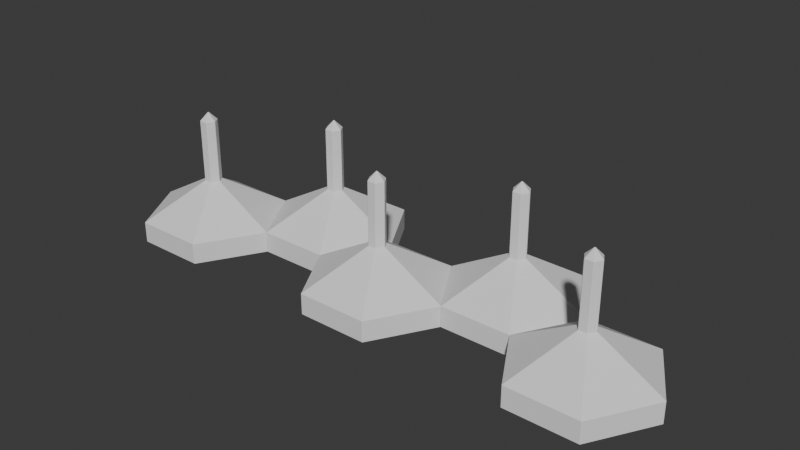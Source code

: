# Source: Hexagon_Hanger.blend  (saved by Blender 5.1.30; exported with 4.5.12 LTS)
import bpy
from mathutils import Matrix  # noqa: F401  (used for matrix-valued properties, if any)

bpy.ops.wm.read_factory_settings(use_empty=True)
scene = bpy.context.scene
scene.name = 'Scene'

# ---- collections
col_hex = bpy.data.collections.new('Hex'); scene.collection.children.link(col_hex)

# ---- node groups
ng_hexagon_hanger = bpy.data.node_groups.new('Hexagon_Hanger', 'GeometryNodeTree')
_s = ng_hexagon_hanger.interface.new_socket(name='Geometry', in_out='OUTPUT', socket_type='NodeSocketGeometry')
_s = ng_hexagon_hanger.interface.new_socket(name='Geometry', in_out='INPUT', socket_type='NodeSocketGeometry')
_s = ng_hexagon_hanger.interface.new_socket(name='Base_Radius', in_out='INPUT', socket_type='NodeSocketFloat')
_s.default_value = 25.0
_s = ng_hexagon_hanger.interface.new_socket(name='Base_Thickness', in_out='INPUT', socket_type='NodeSocketFloat')
_s.default_value = 7.5
_s.min_value = 0.0
_s = ng_hexagon_hanger.interface.new_socket(name='Base_Height', in_out='INPUT', socket_type='NodeSocketFloat')
_s.default_value = 20.0
_s.min_value = 0.0
_s = ng_hexagon_hanger.interface.new_socket(name='Hook_Radius', in_out='INPUT', socket_type='NodeSocketFloat')
_s.default_value = 3.0
_s.min_value = 0.0
_s = ng_hexagon_hanger.interface.new_socket(name='Hook_Height', in_out='INPUT', socket_type='NodeSocketFloat')
_s.default_value = 25.0
_s.min_value = 0.0
_s = ng_hexagon_hanger.interface.new_socket(name='Spike_Height', in_out='INPUT', socket_type='NodeSocketFloat')
_s.default_value = 3.0
_s.min_value = 0.0
_s = ng_hexagon_hanger.interface.new_socket(name='Count', in_out='INPUT', socket_type='NodeSocketInt')
_s.default_value = 5
_s.min_value = 1
_s = ng_hexagon_hanger.interface.new_socket(name='Connected', in_out='INPUT', socket_type='NodeSocketBool')
_s.default_value = True
ng_hexagon_hanger.is_modifier = True
_N = ng_hexagon_hanger.nodes; _L = ng_hexagon_hanger.links
n0 = _N.new('NodeGroupInput'); n0.name = 'Group Input'; n0.location = (-980, 60)
n1 = _N.new('NodeGroupOutput'); n1.name = 'Group Output'; n1.location = (1540, 320)
n2 = _N.new('GeometryNodeMeshCylinder'); n2.name = 'Cylinder'; n2.location = (-780, 60)
n2.inputs[0].default_value = 6
n3 = _N.new('GeometryNodeSetPosition'); n3.name = 'Set Position'; n3.location = (-580, 60)
n4 = _N.new('ShaderNodeMath'); n4.name = 'Math'; n4.location = (-980, -240)
n4.operation = 'DIVIDE'
n4.inputs[1].default_value = 2.0
n5 = _N.new('ShaderNodeCombineXYZ'); n5.name = 'Combine XYZ'; n5.location = (-780, -240)
n6 = _N.new('GeometryNodeExtrudeMesh'); n6.name = 'Extrude Mesh'; n6.location = (-380, 160)
n7 = _N.new('ShaderNodeMath'); n7.name = 'Math.001'; n7.location = (-780, 320)
n7.operation = 'SUBTRACT'
n8 = _N.new('NodeGroupInput'); n8.name = 'Group Input.001'; n8.location = (-980, 320)
n9 = _N.new('GeometryNodeScaleElements'); n9.name = 'Scale Elements'; n9.location = (-180, 60)
n10 = _N.new('NodeGroupInput'); n10.name = 'Group Input.002'; n10.location = (-580, -100)
n11 = _N.new('ShaderNodeMath'); n11.name = 'Math.002'; n11.location = (-380, -100)
n11.operation = 'DIVIDE'
n12 = _N.new('GeometryNodeExtrudeMesh'); n12.name = 'Extrude Mesh.001'; n12.location = (20, 160)
n13 = _N.new('NodeGroupInput'); n13.name = 'Group Input.003'; n13.location = (-1180, -240)
n14 = _N.new('NodeGroupInput'); n14.name = 'Group Input.004'; n14.location = (-380, -260)
n15 = _N.new('ShaderNodeMath'); n15.name = 'Math.003'; n15.location = (-180, -120)
n15.operation = 'SUBTRACT'
n16 = _N.new('GeometryNodeExtrudeMesh'); n16.name = 'Extrude Mesh.002'; n16.location = (220, 160)
n17 = _N.new('GeometryNodeScaleElements'); n17.name = 'Scale Elements.001'; n17.location = (420, 160)
n17.inputs[2].default_value = 0.0
n18 = _N.new('NodeGroupInput'); n18.name = 'Group Input.005'; n18.location = (-180, 680)
n19 = _N.new('ShaderNodeMath'); n19.name = 'Math.004'; n19.location = (20, 500)
n19.operation = 'MULTIPLY'
n19.inputs[1].default_value = 0.866
n20 = _N.new('ShaderNodeCombineXYZ'); n20.name = 'Combine XYZ.001'; n20.location = (220, 680)
n21 = _N.new('ShaderNodeMath'); n21.name = 'Math.005'; n21.location = (20, 680)
n21.operation = 'MULTIPLY'
n21.inputs[1].default_value = 1.5
n22 = _N.new('ShaderNodeVectorMath'); n22.name = 'Vector Math'; n22.location = (420, 460)
n22.operation = 'MULTIPLY'
n23 = _N.new('GeometryNodeInstanceOnPoints'); n23.name = 'Instance on Points'; n23.location = (860, 440)
n24 = _N.new('GeometryNodeMeshLine'); n24.name = 'Mesh Line'; n24.location = (420, 680)
n25 = _N.new('GeometryNodeSetPosition'); n25.name = 'Set Position.001'; n25.location = (620, 680)
n26 = _N.new('GeometryNodeRealizeInstances'); n26.name = 'Realize Instances'; n26.location = (1080, 440)
n27 = _N.new('ShaderNodeCombineXYZ'); n27.name = 'Combine XYZ.002'; n27.location = (220, 500)
n28 = _N.new('GeometryNodeMergeByDistance'); n28.name = 'Merge by Distance.002'; n28.location = (620, 160)
n29 = _N.new('GeometryNodeMergeByDistance'); n29.name = 'Merge by Distance.003'; n29.location = (1320, 320)
n29.inputs[2].default_value = 0.01
n30 = _N.new('NodeGroupInput'); n30.name = 'Group Input.006'; n30.location = (1080, 320)
n31 = _N.new('GeometryNodeInputIndex'); n31.name = 'Index.001'; n31.location = (20, 320)
n32 = _N.new('FunctionNodeIntegerMath'); n32.name = 'Integer Math'; n32.location = (220, 320)
n32.operation = 'MODULO'
n32.inputs[1].default_value = 2
_L.new(n4.outputs[0], n5.inputs[2])
_L.new(n5.outputs[0], n3.inputs[3])
_L.new(n2.outputs[1], n6.inputs[1])
_L.new(n0.outputs[2], n2.inputs[4])
_L.new(n7.outputs[0], n6.inputs[3])
_L.new(n8.outputs[3], n7.inputs[0])
_L.new(n8.outputs[2], n7.inputs[1])
_L.new(n6.outputs[1], n9.inputs[1])
_L.new(n0.outputs[1], n2.inputs[3])
_L.new(n10.outputs[4], n11.inputs[0])
_L.new(n10.outputs[1], n11.inputs[1])
_L.new(n11.outputs[0], n9.inputs[2])
_L.new(n6.outputs[0], n9.inputs[0])
_L.new(n13.outputs[2], n4.inputs[0])
_L.new(n9.outputs[0], n12.inputs[0])
_L.new(n6.outputs[1], n12.inputs[1])
_L.new(n14.outputs[5], n15.inputs[0])
_L.new(n14.outputs[6], n15.inputs[1])
_L.new(n15.outputs[0], n12.inputs[3])
_L.new(n12.outputs[0], n16.inputs[0])
_L.new(n12.outputs[1], n16.inputs[1])
_L.new(n14.outputs[6], n16.inputs[3])
_L.new(n16.outputs[0], n17.inputs[0])
_L.new(n16.outputs[1], n17.inputs[1])
_L.new(n2.outputs[0], n3.inputs[0])
_L.new(n3.outputs[0], n6.inputs[0])
_L.new(n25.outputs[0], n23.inputs[0])
_L.new(n24.outputs[0], n25.inputs[0])
_L.new(n22.outputs[0], n25.inputs[3])
_L.new(n23.outputs[0], n26.inputs[0])
_L.new(n17.outputs[0], n28.inputs[0])
_L.new(n28.outputs[0], n23.inputs[2])
_L.new(n26.outputs[0], n29.inputs[0])
_L.new(n30.outputs[8], n29.inputs[1])
_L.new(n29.outputs[0], n1.inputs[0])
_L.new(n18.outputs[7], n24.inputs[0])
_L.new(n18.outputs[1], n19.inputs[0])
_L.new(n18.outputs[1], n21.inputs[0])
_L.new(n31.outputs[0], n32.inputs[0])
_L.new(n32.outputs[0], n22.inputs[1])
_L.new(n20.outputs[0], n24.inputs[3])
_L.new(n27.outputs[0], n22.inputs[0])
_L.new(n19.outputs[0], n27.inputs[1])
_L.new(n21.outputs[0], n20.inputs[0])
n1.is_active_output = True

# ---- world
world_world = bpy.data.worlds.new('World'); scene.world = world_world
world_world.use_nodes = True; world_world.node_tree.nodes.clear()
_N = world_world.node_tree.nodes; _L = world_world.node_tree.links
n0 = _N.new('ShaderNodeOutputWorld'); n0.name = 'World Output'; n0.location = (200, 100)
n1 = _N.new('ShaderNodeBackground'); n1.name = 'Background'; n1.location = (-200, 100)
n1.inputs[0].default_value = (0.05088, 0.05088, 0.05088, 1.0)
_L.new(n1.outputs[0], n0.inputs[0])
n0.is_active_output = True
world_world.color = (0.05088, 0.05088, 0.05088)
world_world.sun_shadow_jitter_overblur = 0.0

# ---- meshes
me_plane_001 = bpy.data.meshes.new('Plane.001')
me_plane_001.from_pydata([(-0.5, -0.5, 0.0), (0.5, -0.5, 0.0), (-0.5, 0.5, 0.0), (0.5, 0.5, 0.0)], [], [(0, 1, 3, 2)])
_uv = me_plane_001.uv_layers.new(name='UVMap')
_uv.uv.foreach_set('vector', [0.0, 0.0, 1.0, 0.0, 1.0, 1.0, 0.0, 1.0])
me_plane_001.update()

# ---- objects
ob_hexagon_hanger = bpy.data.objects.new('Hexagon_Hanger', me_plane_001)

# ---- transforms, parenting, visibility, modifiers, constraints
ob_hexagon_hanger.location = (0.0, 0.0, 0.0)
_m = ob_hexagon_hanger.modifiers.new('Hexagon_Hanger', 'NODES')
_m.node_group = ng_hexagon_hanger
_gi = [s.identifier for s in ng_hexagon_hanger.interface.items_tree if s.item_type == 'SOCKET' and s.in_out == 'INPUT']
_m[_gi[8]] = False  # Connected
_m.show_group_selector = False
_m = ob_hexagon_hanger.modifiers.new('Bevel', 'BEVEL')
_m.width = 0.25
_m.width_pct = 0.25
_m.segments = 20
_m.angle_limit = 0.08727
_m.offset_type = 'WIDTH'

# ---- collection membership
col_hex.objects.link(ob_hexagon_hanger)

# ---- scene / render settings (as saved in the file)
scene.frame_start = 1; scene.frame_end = 250; scene.frame_set(67)
scene.render.engine = 'BLENDER_EEVEE_NEXT'
scene.render.bake_bias = 0.0
scene.render.bake_samples = 0
scene.cycles.sampling_pattern = 'TABULATED_SOBOL'
scene.eevee.use_volume_custom_range = False
bpy.context.view_layer.update()

# ---- added for rendering (the .blend has no active camera and no usable light): camera, sun
cam_auto = bpy.data.cameras.new('AutoCamera')
cam_auto.lens = 50.0
cam_auto.sensor_width = 36.0
cam_auto.clip_end = 3489.92
ob_auto_camera = bpy.data.objects.new('AutoCamera', cam_auto)
scene.collection.objects.link(ob_auto_camera)
ob_auto_camera.location = (273.857, -227.803, 181.498)
ob_auto_camera.rotation_euler = (1.09748, -7.21219e-08, 0.694738)
scene.camera = ob_auto_camera
light_auto_sun = bpy.data.lights.new('AutoSun', 'SUN')
light_auto_sun.energy = 3.0
light_auto_sun.angle = 0.0523599
ob_auto_sun = bpy.data.objects.new('AutoSun', light_auto_sun)
scene.collection.objects.link(ob_auto_sun)
ob_auto_sun.rotation_euler = (0.872665, 0.174533, 0.523599)
bpy.context.view_layer.update()
